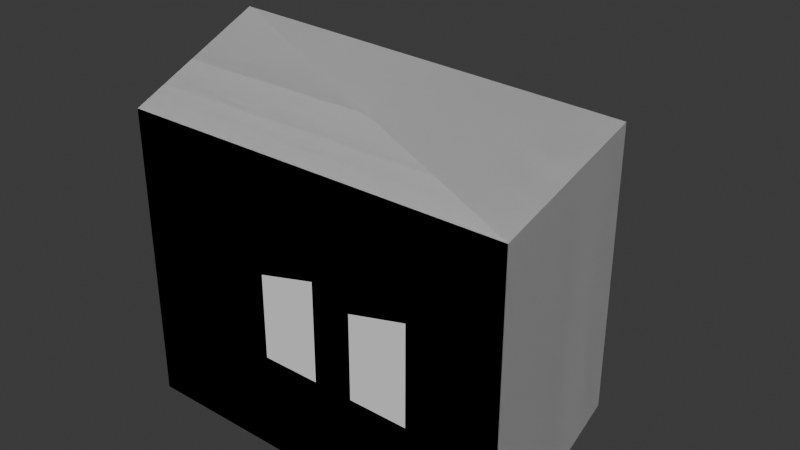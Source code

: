 # Source: Reference_Corner.blend  (saved by Blender 5.3.31; exported with 4.5.12 LTS)
import bpy
from mathutils import Matrix  # noqa: F401  (used for matrix-valued properties, if any)

bpy.ops.wm.read_factory_settings(use_empty=True)
scene = bpy.context.scene
scene.name = 'CS2 Reference'

# ---- collections
col_collection = bpy.data.collections.new('Collection'); scene.collection.children.link(col_collection)
col_reference_corner_source = bpy.data.collections.new('Reference Corner Source'); scene.collection.children.link(col_reference_corner_source)

# ---- materials (node trees are filled in below, after node groups)
mat_referencemasonry = bpy.data.materials.new('ReferenceMasonry')
mat_referencemasonry.diffuse_color = (0.54, 0.25, 0.12, 1.0)

# ---- material node trees
mat_referencemasonry.use_nodes = True; mat_referencemasonry.node_tree.nodes.clear()
_N = mat_referencemasonry.node_tree.nodes; _L = mat_referencemasonry.node_tree.links
n0 = _N.new('ShaderNodeBsdfPrincipled'); n0.name = 'Principled BSDF'; n0.location = (-200, 100)
n0.inputs[10].default_value = 0.005
n1 = _N.new('ShaderNodeOutputMaterial'); n1.name = 'Material Output'; n1.location = (200, 100)
_L.new(n0.outputs[0], n1.inputs[0])
n1.is_active_output = True

# ---- world
world_world = bpy.data.worlds.new('World'); scene.world = world_world
world_world.use_nodes = True; world_world.node_tree.nodes.clear()
_N = world_world.node_tree.nodes; _L = world_world.node_tree.links
n0 = _N.new('ShaderNodeOutputWorld'); n0.name = 'World Output'; n0.location = (200, 100)
n1 = _N.new('ShaderNodeBackground'); n1.name = 'Background'; n1.location = (-200, 100)
n1.inputs[0].default_value = (0.05088, 0.05088, 0.05088, 1.0)
_L.new(n1.outputs[0], n0.inputs[0])
n0.is_active_output = True
world_world.color = (0.05088, 0.05088, 0.05088)
world_world.sun_shadow_jitter_overblur = 0.0

# ---- meshes
me_reference_corner = bpy.data.meshes.new('Reference Corner')
me_reference_corner.from_pydata([(0.0, 0.0, 0.0), (8.0, 0.0, 0.0), (7.0, 5.0, 0.0), (0.0, 4.0, 0.0), (0.0, 0.0, 6.0), (8.0, 0.0, 6.0), (7.0, 5.0, 6.0), (0.0, 4.0, 6.0), (2.0, 1.0, 8.0), (0.6667, 1.667, 6.667)], [], [(0, 3, 2), (0, 2, 1), (0, 1, 5), (0, 5, 4), (1, 2, 6), (1, 6, 5), (2, 3, 7), (2, 7, 6), (3, 0, 4), (3, 4, 7), (4, 5, 8), (5, 6, 8), (6, 7, 8), (7, 4, 9), (4, 8, 9), (8, 7, 9)])
_uv = me_reference_corner.uv_layers.new(name='UVMap')
_uv.uv.foreach_set('vector', [0.06, 0.08, 0.19, 0.1, 0.09, 0.2, 0.29, 0.08, 0.42, 0.1, 0.32, 0.2, 0.52, 0.08, 0.65, 0.1, 0.55, 0.2, 0.75, 0.08, 0.88, 0.1, 0.78, 0.2, 0.06, 0.31, 0.19, 0.33, 0.09, 0.43, 0.29, 0.31, 0.42, 0.33, 0.32, 0.43, 0.52, 0.31, 0.65, 0.33, 0.55, 0.43, 0.75, 0.31, 0.88, 0.33, 0.78, 0.43, 0.06, 0.54, 0.19, 0.56, 0.09, 0.66, 0.29, 0.54, 0.42, 0.56, 0.32, 0.66, 0.52, 0.54, 0.65, 0.56, 0.55, 0.66, 0.75, 0.54, 0.88, 0.56, 0.78, 0.66, 0.06, 0.77, 0.19, 0.79, 0.09, 0.89, 0.29, 0.77, 0.42, 0.79, 0.32, 0.89, 0.52, 0.77, 0.65, 0.79, 0.55, 0.89, 0.75, 0.77, 0.88, 0.79, 0.78, 0.89])
me_reference_corner.materials.append(mat_referencemasonry)
me_reference_corner.update()
me_reference_corner_lod1 = bpy.data.meshes.new('Reference Corner_LOD1')
me_reference_corner_lod1.from_pydata([(0.0, 0.0, 0.0), (8.0, 0.0, 0.0), (7.0, 5.0, 0.0), (0.0, 4.0, 0.0), (0.0, 0.0, 6.0), (8.0, 0.0, 6.0), (7.0, 5.0, 6.0), (0.0, 4.0, 6.0), (2.0, 1.0, 8.0)], [], [(0, 3, 2), (0, 2, 1), (0, 1, 5), (0, 5, 4), (1, 2, 6), (1, 6, 5), (2, 3, 7), (2, 7, 6), (3, 0, 4), (3, 4, 7), (4, 5, 8), (5, 6, 8), (6, 7, 8), (7, 4, 8)])
_uv = me_reference_corner_lod1.uv_layers.new(name='UVMap')
_uv.uv.foreach_set('vector', [0.06, 0.08, 0.19, 0.1, 0.09, 0.2, 0.29, 0.08, 0.42, 0.1, 0.32, 0.2, 0.52, 0.08, 0.65, 0.1, 0.55, 0.2, 0.75, 0.08, 0.88, 0.1, 0.78, 0.2, 0.06, 0.31, 0.19, 0.33, 0.09, 0.43, 0.29, 0.31, 0.42, 0.33, 0.32, 0.43, 0.52, 0.31, 0.65, 0.33, 0.55, 0.43, 0.75, 0.31, 0.88, 0.33, 0.78, 0.43, 0.06, 0.54, 0.19, 0.56, 0.09, 0.66, 0.29, 0.54, 0.42, 0.56, 0.32, 0.66, 0.52, 0.54, 0.65, 0.56, 0.55, 0.66, 0.75, 0.54, 0.88, 0.56, 0.78, 0.66, 0.06, 0.77, 0.19, 0.79, 0.09, 0.89, 0.29, 0.77, 0.42, 0.79, 0.32, 0.89])
me_reference_corner_lod1.materials.append(mat_referencemasonry)
me_reference_corner_lod1.update()
me_reference_corner_lod2 = bpy.data.meshes.new('Reference Corner_LOD2')
me_reference_corner_lod2.from_pydata([(0.0, 0.0, 0.0), (8.0, 0.0, 0.0), (7.0, 5.0, 0.0), (0.0, 4.0, 0.0), (0.0, 0.0, 6.0), (8.0, 0.0, 6.0), (7.0, 5.0, 6.0), (0.0, 4.0, 6.0)], [], [(0, 3, 2), (0, 2, 1), (0, 1, 5), (0, 5, 4), (1, 2, 6), (1, 6, 5), (2, 3, 7), (2, 7, 6), (3, 0, 4), (3, 4, 7), (4, 5, 6), (4, 6, 7)])
_uv = me_reference_corner_lod2.uv_layers.new(name='UVMap')
_uv.uv.foreach_set('vector', [0.06, 0.08, 0.19, 0.1, 0.09, 0.2, 0.29, 0.08, 0.42, 0.1, 0.32, 0.2, 0.52, 0.08, 0.65, 0.1, 0.55, 0.2, 0.75, 0.08, 0.88, 0.1, 0.78, 0.2, 0.06, 0.31, 0.19, 0.33, 0.09, 0.43, 0.29, 0.31, 0.42, 0.33, 0.32, 0.43, 0.52, 0.31, 0.65, 0.33, 0.55, 0.43, 0.75, 0.31, 0.88, 0.33, 0.78, 0.43, 0.06, 0.54, 0.19, 0.56, 0.09, 0.66, 0.29, 0.54, 0.42, 0.56, 0.32, 0.66, 0.52, 0.54, 0.65, 0.56, 0.55, 0.66, 0.75, 0.54, 0.88, 0.56, 0.78, 0.66])
me_reference_corner_lod2.update()
me_reference_corner_win = bpy.data.meshes.new('Reference Corner_Win')
me_reference_corner_win.from_pydata([(1.0, -0.02, 2.0), (2.2, -0.02, 2.0), (2.2, -0.02, 4.0), (1.0, -0.02, 3.7)], [], [(0, 1, 2), (0, 2, 3)])
_uv = me_reference_corner_win.uv_layers.new(name='UVMap')
_uv.uv.foreach_set('vector', [0.06, 0.08, 0.19, 0.1, 0.09, 0.2, 0.29, 0.08, 0.42, 0.1, 0.32, 0.2])
me_reference_corner_win.update()
me_reference_corner_wif = bpy.data.meshes.new('Reference Corner_Wif')
me_reference_corner_wif.from_pydata([(3.0, -0.02, 2.0), (4.2, -0.02, 2.0), (4.2, -0.02, 4.0), (3.0, -0.02, 3.7)], [], [(0, 1, 2), (0, 2, 3)])
_uv = me_reference_corner_wif.uv_layers.new(name='UVMap')
_uv.uv.foreach_set('vector', [0.06, 0.08, 0.19, 0.1, 0.09, 0.2, 0.29, 0.08, 0.42, 0.1, 0.32, 0.2])
me_reference_corner_wif.update()
me_reference_corner_wio = bpy.data.meshes.new('Reference Corner_Wio')
me_reference_corner_wio.from_pydata([(5.0, -0.02, 2.0), (6.2, -0.02, 2.0), (6.2, -0.02, 4.0), (5.0, -0.02, 3.7)], [], [(0, 1, 2), (0, 2, 3)])
_uv = me_reference_corner_wio.uv_layers.new(name='UVMap')
_uv.uv.foreach_set('vector', [0.06, 0.08, 0.19, 0.1, 0.09, 0.2, 0.29, 0.08, 0.42, 0.1, 0.32, 0.2])
me_reference_corner_wio.update()
me_reference_corner_lod1_win = bpy.data.meshes.new('Reference Corner_LOD1_Win')
me_reference_corner_lod1_win.from_pydata([(1.0, -0.02, 2.0), (2.2, -0.02, 2.0), (2.2, -0.02, 4.0), (1.0, -0.02, 3.7)], [], [(0, 1, 2), (0, 2, 3)])
_uv = me_reference_corner_lod1_win.uv_layers.new(name='UVMap')
_uv.uv.foreach_set('vector', [0.06, 0.08, 0.19, 0.1, 0.09, 0.2, 0.29, 0.08, 0.42, 0.1, 0.32, 0.2])
me_reference_corner_lod1_win.update()
me_reference_corner_lod2_win = bpy.data.meshes.new('Reference Corner_LOD2_Win')
me_reference_corner_lod2_win.from_pydata([(1.0, -0.02, 2.0), (2.2, -0.02, 2.0), (2.2, -0.02, 4.0), (1.0, -0.02, 3.7)], [], [(0, 1, 2), (0, 2, 3)])
_uv = me_reference_corner_lod2_win.uv_layers.new(name='UVMap')
_uv.uv.foreach_set('vector', [0.06, 0.08, 0.19, 0.1, 0.09, 0.2, 0.29, 0.08, 0.42, 0.1, 0.32, 0.2])
me_reference_corner_lod2_win.update()

# ---- objects
ob_reference_corner = bpy.data.objects.new('Reference Corner', me_reference_corner)
ob_reference_corner_lod1 = bpy.data.objects.new('Reference Corner_LOD1', me_reference_corner_lod1)
ob_reference_corner_lod2 = bpy.data.objects.new('Reference Corner_LOD2', me_reference_corner_lod2)
ob_reference_corner_win = bpy.data.objects.new('Reference Corner_Win', me_reference_corner_win)
ob_reference_corner_wif = bpy.data.objects.new('Reference Corner_Wif', me_reference_corner_wif)
ob_reference_corner_wio = bpy.data.objects.new('Reference Corner_Wio', me_reference_corner_wio)
ob_reference_corner_lod1_win = bpy.data.objects.new('Reference Corner_LOD1_Win', me_reference_corner_lod1_win)
ob_reference_corner_lod2_win = bpy.data.objects.new('Reference Corner_LOD2_Win', me_reference_corner_lod2_win)

# ---- transforms, parenting, visibility, modifiers, constraints
ob_reference_corner.location = (0.0, 0.0, 0.0)
ob_reference_corner_lod1.location = (0.0, 0.0, 0.0)
ob_reference_corner_lod2.location = (0.0, 0.0, 0.0)
ob_reference_corner_win.location = (0.0, 0.0, 0.0)
ob_reference_corner_wif.location = (0.0, 0.0, 0.0)
ob_reference_corner_wio.location = (0.0, 0.0, 0.0)
ob_reference_corner_lod1_win.location = (0.0, 0.0, 0.0)
ob_reference_corner_lod2_win.location = (0.0, 0.0, 0.0)

# ---- collection membership
col_reference_corner_source.objects.link(ob_reference_corner)
col_reference_corner_source.objects.link(ob_reference_corner_lod1)
col_reference_corner_source.objects.link(ob_reference_corner_lod2)
col_reference_corner_source.objects.link(ob_reference_corner_win)
col_reference_corner_source.objects.link(ob_reference_corner_wif)
col_reference_corner_source.objects.link(ob_reference_corner_wio)
col_reference_corner_source.objects.link(ob_reference_corner_lod1_win)
col_reference_corner_source.objects.link(ob_reference_corner_lod2_win)

# ---- scene / render settings (as saved in the file)
scene.frame_start = 1; scene.frame_end = 250; scene.frame_set(1)
scene.render.engine = 'BLENDER_EEVEE_NEXT'
scene.render.bake_bias = 0.0
scene.render.bake_samples = 0
scene.render.compositor_device = 'GPU'
scene.eevee.use_volume_custom_range = False
scene.eevee.fast_gi_thickness_near = 0.1
scene.eevee.fast_gi_thickness_far = 0.0
scene.eevee.ray_tracing_options.screen_trace_thickness = 0.1
bpy.context.view_layer.update()

# ---- added for rendering (the .blend has no active camera and no usable light): camera, sun
cam_auto = bpy.data.cameras.new('AutoCamera')
cam_auto.lens = 50.0
cam_auto.sensor_width = 36.0
cam_auto.clip_end = 1000.0
ob_auto_camera = bpy.data.objects.new('AutoCamera', cam_auto)
scene.collection.objects.link(ob_auto_camera)
ob_auto_camera.location = (15.4519, -11.2523, 13.1615)
ob_auto_camera.rotation_euler = (1.09748, -7.21219e-08, 0.694738)
scene.camera = ob_auto_camera
light_auto_sun = bpy.data.lights.new('AutoSun', 'SUN')
light_auto_sun.energy = 3.0
light_auto_sun.angle = 0.0523599
ob_auto_sun = bpy.data.objects.new('AutoSun', light_auto_sun)
scene.collection.objects.link(ob_auto_sun)
ob_auto_sun.rotation_euler = (0.872665, 0.174533, 0.523599)
bpy.context.view_layer.update()
